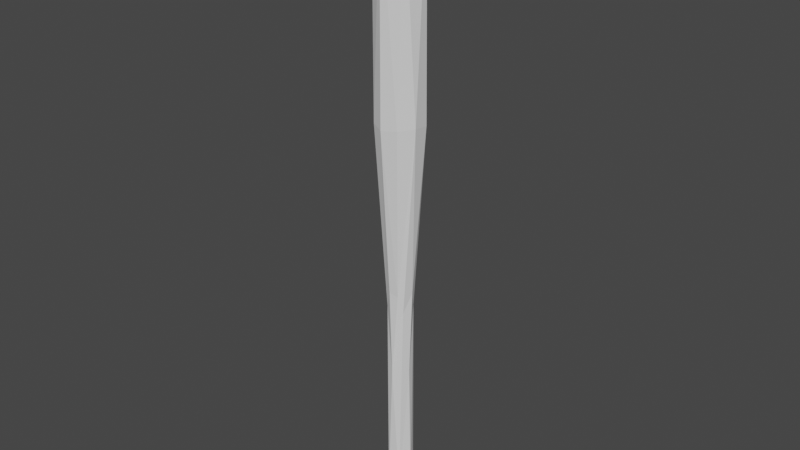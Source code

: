 # Source: BaseBallBat.blend  (saved by Blender 2.92.15; exported with 4.5.12 LTS)
import bpy
from mathutils import Matrix  # noqa: F401  (used for matrix-valued properties, if any)

bpy.ops.wm.read_factory_settings(use_empty=True)
scene = bpy.context.scene
scene.name = 'Scene'

# ---- collections
col_collection = bpy.data.collections.new('Collection'); scene.collection.children.link(col_collection)

# ---- world
world_world = bpy.data.worlds.new('World'); scene.world = world_world
world_world.use_nodes = True; world_world.node_tree.nodes.clear()
_N = world_world.node_tree.nodes; _L = world_world.node_tree.links
n0 = _N.new('ShaderNodeOutputWorld'); n0.name = 'World Output'; n0.location = (300, 300)
n1 = _N.new('ShaderNodeBackground'); n1.name = 'Background'; n1.location = (10, 300)
n1.inputs[0].default_value = (0.05088, 0.05088, 0.05088, 1.0)
_L.new(n1.outputs[0], n0.inputs[0])
n0.is_active_output = True
world_world.color = (0.05088, 0.05088, 0.05088)
world_world.use_sun_shadow = False
world_world.sun_shadow_jitter_overblur = 0.0

# ---- meshes
me_cylinder = bpy.data.meshes.new('Cylinder')
me_cylinder.from_pydata([(-0.06653, 0.1682, 2.958), (0.09061, 0.1176, 0.04132), (0.08684, 0.1577, 2.987), (0.1437, -0.01008, 0.04132), (0.1645, 0.06545, 2.971), (0.1033, -0.09825, 0.04132), (0.1717, -0.0544, 2.987), (0.01816, -0.1429, 0.04132), (0.09491, -0.15, 2.978), (-0.08823, -0.1139, 0.04132), (-0.02026, -0.1776, 2.965), (-0.1129, -0.1356, 2.983), (-0.1481, 0.009989, 0.04132), (-0.173, -0.04721, 2.976), (-0.1622, 0.07198, 2.978), (-0.0599, 0.1332, 0.04132), (0.1033, 0.09825, -0.1025), (0.1437, 0.01008, -0.1025), (0.1002, -0.1063, -0.1025), (-0.01816, -0.1429, -0.1025), (-0.1139, -0.08823, -0.1025), (-0.1425, 0.003546, -0.1025), (-0.1088, 0.09451, -0.1025), (0.004363, 0.146, -0.1025), (0.06669, 0.07009, 0.04132), (0.0991, 0.002962, 0.04133), (0.05537, -0.08286, 0.04133), (-0.03776, -0.09116, 0.04133), (-0.09275, -0.03101, 0.04133), (-0.08404, 0.0526, 0.04133), (-0.002961, 0.0991, 0.04133), (-0.06755, 0.1631, 4.48), (0.08332, 0.1513, 4.48), (0.1716, 0.03765, 4.478), (0.1279, -0.1204, 4.48), (-0.01707, -0.1733, 4.479), (-0.1454, -0.09715, 4.48), (-0.1673, 0.04564, 4.479), (-5.938e-07, 0.1239, 4.548), (0.09371, 0.07691, 4.548), (0.1214, -0.008511, 4.548), (0.05936, -0.1111, 4.549), (-0.0682, -0.1021, 4.548), (-0.1175, -0.02642, 4.548), (-0.1045, 0.06541, 4.548), (0.08926, -0.008806, 1.053), (0.07182, -0.05724, 1.563), (-0.002715, -0.09084, 1.051), (-0.08926, 0.008807, 1.053), (-0.08156, 0.0478, 1.615), (2.112e-05, 0.09092, 1.051), (0.06756, 0.06262, 1.584), (0.09935, 0.009659, 1.715), (0.04735, -0.08721, 1.706), (-0.0182, -0.09736, 1.721), (-0.06756, -0.06262, 1.584), (-0.09719, -0.0192, 1.722), (-0.03824, 0.09093, 1.715), (0.01894, 0.09762, 1.728)], [], [(2, 51, 58), (4, 52, 51), (6, 46, 52), (10, 54, 53), (13, 56, 55), (0, 57, 49), (0, 58, 57), (15, 22, 12), (5, 18, 3), (3, 17, 1), (12, 20, 9), (9, 19, 7), (7, 18, 5), (1, 23, 15), (29, 15, 12), (28, 12, 9), (27, 9, 7), (5, 26, 7), (1, 25, 3), (15, 30, 1), (13, 37, 14), (6, 34, 8), (11, 36, 13), (35, 42, 36), (31, 38, 32), (32, 38, 39), (35, 41, 42), (32, 39, 33), (48, 29, 28), (55, 28, 27), (26, 47, 27), (51, 25, 24), (58, 51, 50), (52, 45, 51), (46, 53, 47), (56, 48, 55), (57, 50, 49), (0, 2, 58), (2, 4, 51), (4, 6, 52), (55, 54, 10, 11), (8, 10, 53), (49, 56, 13, 14), (11, 13, 55), (33, 4, 2, 32), (14, 0, 49), (3, 18, 17), (23, 16, 17, 18, 19, 20, 21, 22), (26, 5, 3, 25), (9, 20, 19), (1, 17, 16), (7, 19, 18), (1, 16, 23), (15, 23, 22), (12, 22, 21), (12, 21, 20), (29, 30, 15), (12, 28, 29), (9, 27, 28), (7, 26, 27), (31, 32, 2, 0), (24, 25, 1), (30, 24, 1), (35, 36, 11, 10), (6, 33, 34), (31, 0, 14, 37), (35, 10, 8, 34), (30, 29, 49, 50), (13, 36, 37), (6, 4, 33), (53, 46, 6, 8), (42, 41, 40, 39, 38, 44, 43), (33, 39, 40), (36, 42, 43), (34, 33, 40), (37, 36, 43), (34, 40, 41), (37, 43, 44), (31, 37, 44), (35, 34, 41), (31, 44, 38), (26, 25, 45, 46), (48, 49, 29), (55, 48, 28), (47, 55, 27), (46, 47, 26), (24, 30, 50, 51), (51, 45, 25), (52, 46, 45), (47, 53, 54), (47, 54, 55), (56, 49, 48), (50, 57, 58)])
_uv = me_cylinder.uv_layers.new(name='UVMap')
_uv.uv.foreach_set('vector', [0.9202, 1.0, 0.8722, 0.8132, 0.9701, 0.8295, 0.8097, 1.0, 0.7659, 0.8295, 0.8722, 0.8132, 0.7014, 1.0, 0.6605, 0.8106, 0.7659, 0.8295, 0.4812, 1.0, 0.4707, 0.8296, 0.5825, 0.8295, 0.2923, 1.0, 0.2813, 0.8295, 0.3728, 0.8122, 0.05792, 1.0, 0.06183, 0.8295, 0.1654, 0.8175, 0.05792, 1.0, 0.0, 0.8295, 0.06183, 0.8295, 0.06699, 0.5, 0.1361, 0.5, 0.2393, 0.5, 0.6289, 0.5, 0.6199, 0.5, 0.7389, 0.5, 0.7389, 0.5, 0.7611, 0.5, 0.8949, 0.5, 0.2393, 0.5, 0.3548, 0.5, 0.3952, 0.5, 0.3952, 0.5, 0.4798, 0.5, 0.5202, 0.5, 0.5202, 0.5, 0.6199, 0.5, 0.6289, 0.5, 0.8949, 0.5, 0.9795, 0.5, 1.0, 0.5, 0.1607, 0.5, 0.06699, 0.5, 0.2393, 0.5, 0.3014, 0.5, 0.2393, 0.5, 0.3952, 0.5, 0.4378, 0.5, 0.3952, 0.5, 0.5202, 0.5, 0.6289, 0.5, 0.594, 0.5, 0.5202, 0.5, 0.8949, 0.5, 0.7552, 0.5, 0.7389, 0.5, 1.0, 0.5, 0.9833, 0.5, 0.8949, 0.5, 0.2923, 1.0, 0.2077, 1.0, 0.1833, 1.0, 0.7014, 1.0, 0.6295, 1.0, 0.5899, 1.0, 0.3895, 1.0, 0.344, 1.0, 0.2923, 1.0, 0.4843, 1.0, 0.4065, 1.0, 0.344, 1.0, 1.0, 1.0, 0.98, 1.0, 0.9198, 1.0, 0.9198, 1.0, 0.98, 1.0, 0.8594, 1.0, 0.4843, 1.0, 0.5779, 1.0, 0.4065, 1.0, 0.9198, 1.0, 0.8594, 1.0, 0.7841, 1.0, 0.2343, 0.75, 0.1607, 0.5, 0.3014, 0.5, 0.3728, 0.8122, 0.3014, 0.5, 0.4378, 0.5, 0.594, 0.5, 0.4881, 0.75, 0.4378, 0.5, 0.8722, 0.8132, 0.7552, 0.5, 0.8791, 0.5, 0.9701, 0.8295, 0.8722, 0.8132, 0.969, 0.75, 0.7659, 0.8295, 0.7343, 0.75, 0.8722, 0.8132, 0.6605, 0.8106, 0.5825, 0.8295, 0.4881, 0.75, 0.2813, 0.8295, 0.2343, 0.75, 0.3728, 0.8122, 0.06183, 0.8295, 0.0218, 0.75, 0.1654, 0.8175, 1.0, 1.0, 0.9202, 1.0, 0.9701, 0.8295, 0.9202, 1.0, 0.8097, 1.0, 0.8722, 0.8132, 0.8097, 1.0, 0.7014, 1.0, 0.7659, 0.8295, 0.3728, 0.8122, 0.4707, 0.8296, 0.4812, 1.0, 0.3895, 1.0, 0.5899, 1.0, 0.4812, 1.0, 0.5825, 0.8295, 0.1654, 0.8175, 0.2813, 0.8295, 0.2923, 1.0, 0.1833, 1.0, 0.3895, 1.0, 0.2923, 1.0, 0.3728, 0.8122, 0.7841, 1.0, 0.8097, 1.0, 0.9202, 1.0, 0.9198, 1.0, 0.1833, 1.0, 0.05792, 1.0, 0.1654, 0.8175, 0.7389, 0.5, 0.6199, 0.5, 0.7611, 0.5, 0.7568, 0.4809, 0.9218, 0.4135, 0.9837, 0.2663, 0.9079, 0.08155, 0.7203, 0.01758, 0.5647, 0.1066, 0.5129, 0.2558, 0.5732, 0.4038, 0.594, 0.5, 0.6289, 0.5, 0.7389, 0.5, 0.7552, 0.5, 0.3952, 0.5, 0.3548, 0.5, 0.4798, 0.5, 0.8949, 0.5, 0.7611, 0.5, 0.8711, 0.5, 0.5202, 0.5, 0.4798, 0.5, 0.6199, 0.5, 0.8949, 0.5, 0.8711, 0.5, 0.9795, 0.5, 0.06699, 0.5, 0.02715, 0.5, 0.1361, 0.5, 0.2393, 0.5, 0.1361, 0.5, 0.2461, 0.5, 0.2393, 0.5, 0.2461, 0.5, 0.3548, 0.5, 0.1607, 0.5, 0.03515, 0.5, 0.06699, 0.5, 0.2393, 0.5, 0.3014, 0.5, 0.1607, 0.5, 0.3952, 0.5, 0.4378, 0.5, 0.3014, 0.5, 0.5202, 0.5, 0.594, 0.5, 0.4378, 0.5, 1.0, 1.0, 0.9198, 1.0, 0.9202, 1.0, 1.0, 1.0, 0.8791, 0.5, 0.7552, 0.5, 0.8949, 0.5, 0.9833, 0.5, 0.8791, 0.5, 0.8949, 0.5, 0.4843, 1.0, 0.344, 1.0, 0.3895, 1.0, 0.4812, 1.0, 0.7014, 1.0, 0.7841, 1.0, 0.6295, 1.0, 0.06272, 1.0, 0.05792, 1.0, 0.1833, 1.0, 0.2077, 1.0, 0.4843, 1.0, 0.4812, 1.0, 0.5899, 1.0, 0.6295, 1.0, 0.03515, 0.5, 0.1607, 0.5, 0.1654, 0.8175, 0.0218, 0.75, 0.2923, 1.0, 0.344, 1.0, 0.2077, 1.0, 0.7014, 1.0, 0.8097, 1.0, 0.7841, 1.0, 0.5825, 0.8295, 0.6605, 0.8106, 0.7014, 1.0, 0.5899, 1.0, 0.1218, 0.05749, 0.3561, 0.05086, 0.4837, 0.2337, 0.4314, 0.3988, 0.2497, 0.48, 0.05439, 0.3728, 0.01896, 0.1981, 0.7841, 1.0, 0.8594, 1.0, 0.7389, 1.0, 0.344, 1.0, 0.4065, 1.0, 0.2852, 1.0, 0.6295, 1.0, 0.7841, 1.0, 0.7389, 1.0, 0.2077, 1.0, 0.344, 1.0, 0.2852, 1.0, 0.6295, 1.0, 0.7389, 1.0, 0.5779, 1.0, 0.2077, 1.0, 0.2852, 1.0, 0.1607, 1.0, 0.06272, 1.0, 0.2077, 1.0, 0.1607, 1.0, 0.4843, 1.0, 0.6295, 1.0, 0.5779, 1.0, 0.06272, 1.0, 0.1607, 1.0, 0.03516, 1.0, 0.594, 0.5, 0.7552, 0.5, 0.7343, 0.75, 0.6605, 0.8106, 0.2343, 0.75, 0.1654, 0.8175, 0.1607, 0.5, 0.3728, 0.8122, 0.2343, 0.75, 0.3014, 0.5, 0.4881, 0.75, 0.3728, 0.8122, 0.4378, 0.5, 0.6605, 0.8106, 0.4881, 0.75, 0.594, 0.5, 0.8791, 0.5, 0.9833, 0.5, 0.969, 0.75, 0.8722, 0.8132, 0.8722, 0.8132, 0.7343, 0.75, 0.7552, 0.5, 0.7659, 0.8295, 0.6605, 0.8106, 0.7343, 0.75, 0.4881, 0.75, 0.5825, 0.8295, 0.4707, 0.8296, 0.4881, 0.75, 0.4707, 0.8296, 0.3728, 0.8122, 0.2813, 0.8295, 0.1654, 0.8175, 0.2343, 0.75, 0.0218, 0.75, 0.06183, 0.8295, 0.0, 0.8295])
me_cylinder.use_remesh_fix_poles = True
me_cylinder.use_remesh_preserve_attributes = False
me_cylinder.use_mirror_vertex_groups = False
me_cylinder.update()

# ---- objects
ob_cylinder = bpy.data.objects.new('Cylinder', me_cylinder)

# ---- transforms, parenting, visibility, modifiers, constraints
ob_cylinder.location = (0.0, 0.0, 0.0)
ob_cylinder.lineart.crease_threshold = 0.0

# ---- collection membership
col_collection.objects.link(ob_cylinder)

# ---- scene / render settings (as saved in the file)
scene.frame_start = 1; scene.frame_end = 250; scene.frame_set(1)
scene.render.engine = 'BLENDER_EEVEE_NEXT'
scene.cycles.use_denoising = False
scene.cycles.samples = 128
scene.cycles.sampling_pattern = 'TABULATED_SOBOL'
scene.cycles.use_adaptive_sampling = False
scene.cycles.use_light_tree = False
scene.view_settings.view_transform = 'Filmic'
bpy.context.view_layer.update()

# ---- added for rendering (the .blend has no active camera and no usable light): camera, sun
cam_auto = bpy.data.cameras.new('AutoCamera')
cam_auto.lens = 50.0
cam_auto.sensor_width = 36.0
cam_auto.clip_end = 1000.0
ob_auto_camera = bpy.data.objects.new('AutoCamera', cam_auto)
scene.collection.objects.link(ob_auto_camera)
ob_auto_camera.location = (4.32618, -5.19692, 5.68452)
ob_auto_camera.rotation_euler = (1.09748, -7.21219e-08, 0.694738)
scene.camera = ob_auto_camera
light_auto_sun = bpy.data.lights.new('AutoSun', 'SUN')
light_auto_sun.energy = 3.0
light_auto_sun.angle = 0.0523599
ob_auto_sun = bpy.data.objects.new('AutoSun', light_auto_sun)
scene.collection.objects.link(ob_auto_sun)
ob_auto_sun.rotation_euler = (0.872665, 0.174533, 0.523599)
bpy.context.view_layer.update()
